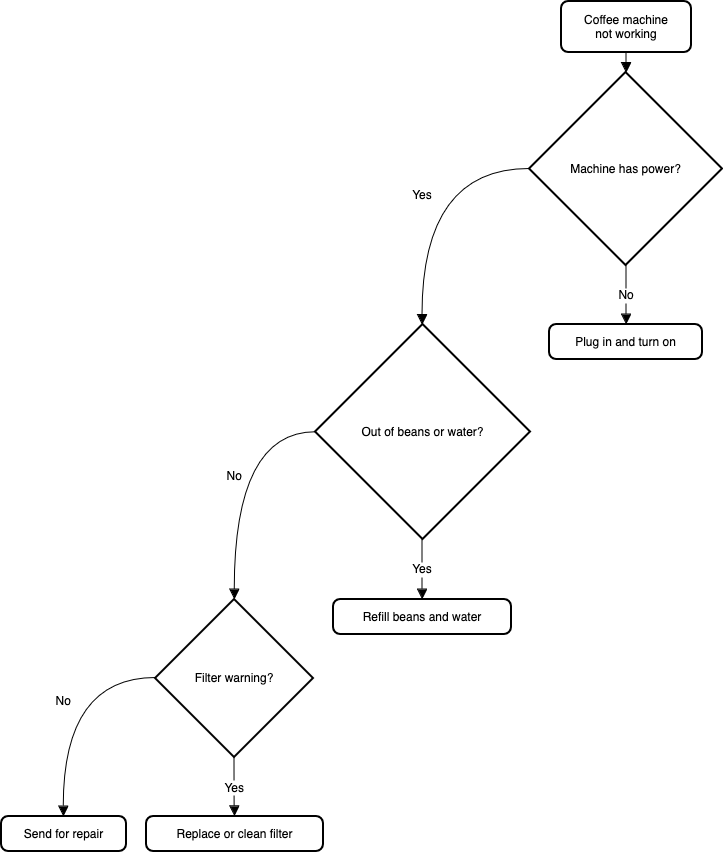

The diagram above was exported from draw.io. Its source (the exported page's mxGraphModel, read from the mxfile embedded in the PNG):
<mxGraphModel dx="1098" dy="999" grid="1" gridSize="10" guides="1" tooltips="1" connect="1" arrows="1" fold="1" page="0" pageScale="1" pageWidth="850" pageHeight="1100" math="0" shadow="0">
  <root>
    <mxCell id="0" />
    <mxCell id="1" parent="0" />
    <mxCell id="IRph3qyN_iaNVzEOAyst-58" value="Coffee machine &#10;not working" style="rounded=1;absoluteArcSize=1;arcSize=14;whiteSpace=wrap;strokeWidth=2;" vertex="1" parent="1">
      <mxGeometry x="580" y="180" width="130" height="51" as="geometry" />
    </mxCell>
    <mxCell id="IRph3qyN_iaNVzEOAyst-59" value="Machine has power?" style="rhombus;strokeWidth=2;whiteSpace=wrap;" vertex="1" parent="1">
      <mxGeometry x="548" y="251" width="193" height="193" as="geometry" />
    </mxCell>
    <mxCell id="IRph3qyN_iaNVzEOAyst-60" value="Plug in and turn on" style="rounded=1;absoluteArcSize=1;arcSize=14;whiteSpace=wrap;strokeWidth=2;" vertex="1" parent="1">
      <mxGeometry x="568" y="503" width="153" height="35" as="geometry" />
    </mxCell>
    <mxCell id="IRph3qyN_iaNVzEOAyst-61" value="Out of beans or water?" style="rhombus;strokeWidth=2;whiteSpace=wrap;" vertex="1" parent="1">
      <mxGeometry x="334" y="503" width="215" height="215" as="geometry" />
    </mxCell>
    <mxCell id="IRph3qyN_iaNVzEOAyst-62" value="Refill beans and water" style="rounded=1;absoluteArcSize=1;arcSize=14;whiteSpace=wrap;strokeWidth=2;" vertex="1" parent="1">
      <mxGeometry x="352" y="778" width="178" height="35" as="geometry" />
    </mxCell>
    <mxCell id="IRph3qyN_iaNVzEOAyst-63" value="Filter warning?" style="rhombus;strokeWidth=2;whiteSpace=wrap;" vertex="1" parent="1">
      <mxGeometry x="174" y="778" width="158" height="158" as="geometry" />
    </mxCell>
    <mxCell id="IRph3qyN_iaNVzEOAyst-64" value="Replace or clean filter" style="rounded=1;absoluteArcSize=1;arcSize=14;whiteSpace=wrap;strokeWidth=2;" vertex="1" parent="1">
      <mxGeometry x="165" y="995" width="177" height="35" as="geometry" />
    </mxCell>
    <mxCell id="IRph3qyN_iaNVzEOAyst-65" value="Send for repair" style="rounded=1;absoluteArcSize=1;arcSize=14;whiteSpace=wrap;strokeWidth=2;" vertex="1" parent="1">
      <mxGeometry x="20" y="995" width="125" height="35" as="geometry" />
    </mxCell>
    <mxCell id="IRph3qyN_iaNVzEOAyst-66" value="" style="edgeStyle=orthogonalEdgeStyle;startArrow=none;endArrow=block;exitX=0.500576899601863;exitY=0.9901960784313726;entryX=0.5029792587991824;entryY=-0.0025906735751295338;rounded=0;fontSize=12;startSize=8;endSize=8;curved=1;" edge="1" parent="1" source="IRph3qyN_iaNVzEOAyst-58" target="IRph3qyN_iaNVzEOAyst-59">
      <mxGeometry relative="1" as="geometry">
        <Array as="points" />
      </mxGeometry>
    </mxCell>
    <mxCell id="IRph3qyN_iaNVzEOAyst-67" value="No" style="edgeStyle=orthogonalEdgeStyle;startArrow=none;endArrow=block;exitX=0.5029792587991824;exitY=0.9998272515331526;entryX=0.503758149988511;entryY=0.0133331298828125;rounded=0;fontSize=12;startSize=8;endSize=8;curved=1;" edge="1" parent="1" source="IRph3qyN_iaNVzEOAyst-59" target="IRph3qyN_iaNVzEOAyst-60">
      <mxGeometry relative="1" as="geometry">
        <Array as="points" />
      </mxGeometry>
    </mxCell>
    <mxCell id="IRph3qyN_iaNVzEOAyst-68" value="Yes" style="edgeStyle=orthogonalEdgeStyle;startArrow=none;endArrow=block;exitX=0;exitY=0.5;entryX=0.49759691815043605;entryY=0.002170509515806686;rounded=0;fontSize=12;startSize=8;endSize=8;curved=1;exitDx=0;exitDy=0;" edge="1" parent="1" source="IRph3qyN_iaNVzEOAyst-59" target="IRph3qyN_iaNVzEOAyst-61">
      <mxGeometry relative="1" as="geometry">
        <Array as="points">
          <mxPoint x="441" y="348" />
        </Array>
      </mxGeometry>
    </mxCell>
    <mxCell id="IRph3qyN_iaNVzEOAyst-69" value="Yes" style="edgeStyle=orthogonalEdgeStyle;startArrow=none;endArrow=block;exitX=0.49759691815043605;exitY=1.00085264693859;entryX=0.4999063899008076;entryY=-0.009048025948660714;rounded=0;fontSize=12;startSize=8;endSize=8;curved=1;" edge="1" parent="1" source="IRph3qyN_iaNVzEOAyst-61" target="IRph3qyN_iaNVzEOAyst-62">
      <mxGeometry relative="1" as="geometry">
        <Array as="points" />
      </mxGeometry>
    </mxCell>
    <mxCell id="IRph3qyN_iaNVzEOAyst-70" value="No" style="edgeStyle=orthogonalEdgeStyle;startArrow=none;endArrow=block;exitX=-0.0017441505609556685;exitY=0.5015115782271984;entryX=0.5013713112360314;entryY=-0.002004309545589399;rounded=0;fontSize=12;startSize=8;endSize=8;curved=1;" edge="1" parent="1" source="IRph3qyN_iaNVzEOAyst-61" target="IRph3qyN_iaNVzEOAyst-63">
      <mxGeometry relative="1" as="geometry">
        <Array as="points">
          <mxPoint x="253" y="611" />
        </Array>
      </mxGeometry>
    </mxCell>
    <mxCell id="IRph3qyN_iaNVzEOAyst-71" value="Yes" style="edgeStyle=orthogonalEdgeStyle;startArrow=none;endArrow=block;entryX=0.49839924957792636;entryY=-0.0004765101841517857;rounded=0;fontSize=12;startSize=8;endSize=8;curved=1;exitX=0.5;exitY=1;exitDx=0;exitDy=0;" edge="1" parent="1" source="IRph3qyN_iaNVzEOAyst-63" target="IRph3qyN_iaNVzEOAyst-64">
      <mxGeometry relative="1" as="geometry">
        <Array as="points" />
        <mxPoint x="350" y="950" as="sourcePoint" />
      </mxGeometry>
    </mxCell>
    <mxCell id="IRph3qyN_iaNVzEOAyst-72" value="No" style="edgeStyle=orthogonalEdgeStyle;startArrow=none;endArrow=block;exitX=0.002004212970975079;exitY=0.497362788719467;entryX=0.49813333129882814;entryY=-0.0004765101841517857;rounded=0;fontSize=12;startSize=8;endSize=8;curved=1;" edge="1" parent="1" source="IRph3qyN_iaNVzEOAyst-63" target="IRph3qyN_iaNVzEOAyst-65">
      <mxGeometry relative="1" as="geometry">
        <Array as="points">
          <mxPoint x="82" y="857" />
        </Array>
      </mxGeometry>
    </mxCell>
  </root>
</mxGraphModel>